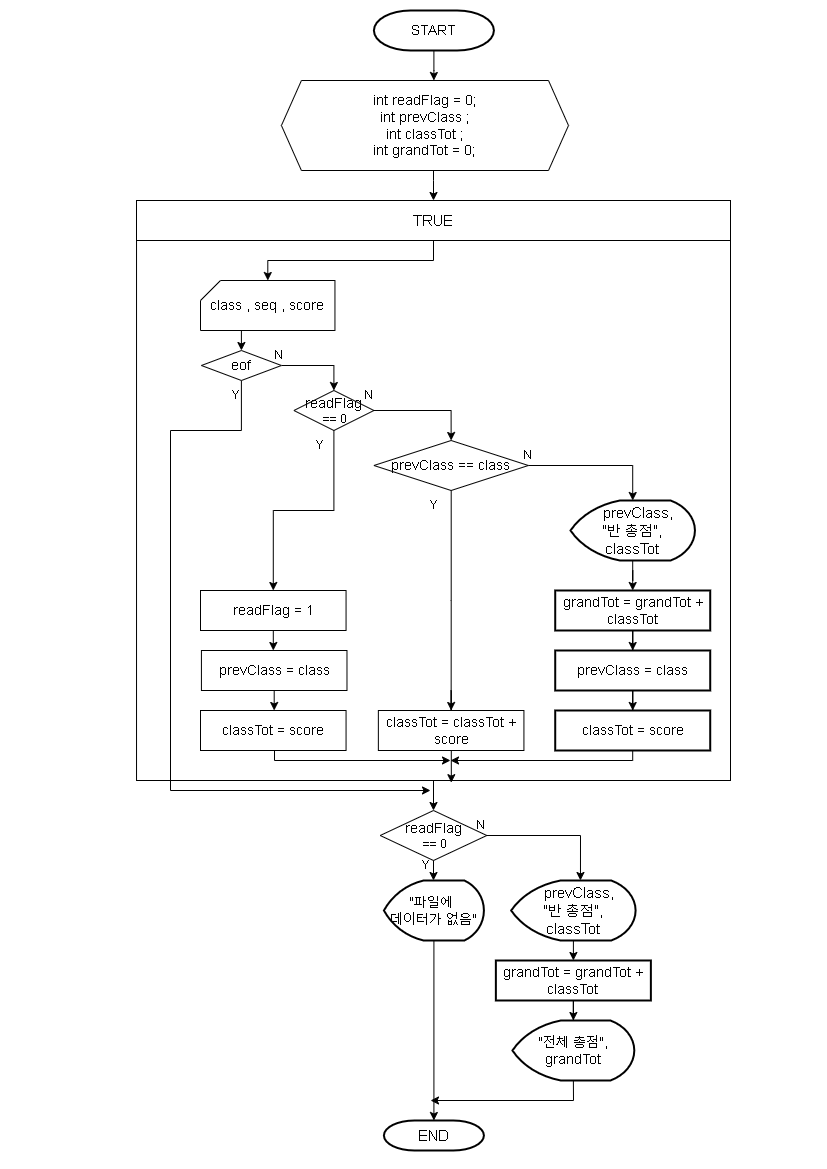

The diagram above was exported from draw.io. Its source (the exported page's mxGraphModel, read from the mxfile embedded in the PNG):
<mxGraphModel dx="1612" dy="884" grid="1" gridSize="10" guides="1" tooltips="1" connect="1" arrows="1" fold="1" page="1" pageScale="1" pageWidth="827" pageHeight="1169" math="0" shadow="0">
  <root>
    <mxCell id="0" />
    <mxCell id="1" parent="0" />
    <mxCell id="Hk2kydFKPEy6yH2tQl9i-3" value="" style="edgeStyle=orthogonalEdgeStyle;rounded=0;orthogonalLoop=1;jettySize=auto;html=1;" parent="1" source="Hk2kydFKPEy6yH2tQl9i-1" target="Hk2kydFKPEy6yH2tQl9i-2" edge="1">
      <mxGeometry relative="1" as="geometry">
        <Array as="points">
          <mxPoint x="433" y="70" />
          <mxPoint x="433" y="70" />
        </Array>
      </mxGeometry>
    </mxCell>
    <mxCell id="Hk2kydFKPEy6yH2tQl9i-1" value="&lt;font style=&quot;font-size: 14px;&quot;&gt;START&lt;/font&gt;" style="strokeWidth=2;html=1;shape=mxgraph.flowchart.terminator;whiteSpace=wrap;" parent="1" vertex="1">
      <mxGeometry x="373.40999999999997" y="10" width="120" height="40" as="geometry" />
    </mxCell>
    <mxCell id="kANtUE1BwWlljSplQiUx-2" style="edgeStyle=orthogonalEdgeStyle;rounded=0;orthogonalLoop=1;jettySize=auto;html=1;entryX=0.5;entryY=0;entryDx=0;entryDy=0;" parent="1" source="Hk2kydFKPEy6yH2tQl9i-2" target="kANtUE1BwWlljSplQiUx-1" edge="1">
      <mxGeometry relative="1" as="geometry">
        <Array as="points">
          <mxPoint x="433" y="180" />
          <mxPoint x="433" y="180" />
        </Array>
      </mxGeometry>
    </mxCell>
    <mxCell id="Hk2kydFKPEy6yH2tQl9i-2" value="&lt;div&gt;&lt;font style=&quot;font-size: 14px;&quot;&gt;int readFlag = 0;&lt;/font&gt;&lt;/div&gt;&lt;div&gt;&lt;span style=&quot;background-color: initial; font-size: 14px;&quot;&gt;int prevClass ;&lt;/span&gt;&lt;/div&gt;&lt;div&gt;&lt;font style=&quot;font-size: 14px;&quot;&gt;int classTot ;&lt;/font&gt;&lt;/div&gt;&lt;div&gt;&lt;font style=&quot;font-size: 14px;&quot;&gt;int grandTot = 0;&lt;/font&gt;&lt;/div&gt;" style="shape=hexagon;perimeter=hexagonPerimeter2;whiteSpace=wrap;html=1;fixedSize=1;" parent="1" vertex="1">
      <mxGeometry x="280.91999999999996" y="80" width="287.08" height="90" as="geometry" />
    </mxCell>
    <mxCell id="kANtUE1BwWlljSplQiUx-47" style="edgeStyle=orthogonalEdgeStyle;rounded=0;orthogonalLoop=1;jettySize=auto;html=1;entryX=0.5;entryY=0;entryDx=0;entryDy=0;" parent="1" source="Hk2kydFKPEy6yH2tQl9i-12" target="kANtUE1BwWlljSplQiUx-45" edge="1">
      <mxGeometry relative="1" as="geometry" />
    </mxCell>
    <mxCell id="Hk2kydFKPEy6yH2tQl9i-12" value="" style="whiteSpace=wrap;html=1;rounded=0;" parent="1" vertex="1">
      <mxGeometry x="136.03" y="240" width="593.97" height="540" as="geometry" />
    </mxCell>
    <mxCell id="Hk2kydFKPEy6yH2tQl9i-45" value="&lt;font style=&quot;font-size: 14px;&quot;&gt;&quot;전체 총점&quot;, grandTot&lt;/font&gt;" style="strokeWidth=2;html=1;shape=mxgraph.flowchart.display;whiteSpace=wrap;" parent="1" vertex="1">
      <mxGeometry x="511.94" y="1020" width="121.85" height="60" as="geometry" />
    </mxCell>
    <mxCell id="Hk2kydFKPEy6yH2tQl9i-49" value="&lt;font style=&quot;font-size: 15px;&quot;&gt;END&lt;/font&gt;" style="strokeWidth=2;html=1;shape=mxgraph.flowchart.terminator;whiteSpace=wrap;" parent="1" vertex="1">
      <mxGeometry x="383.40999999999997" y="1120" width="100" height="30" as="geometry" />
    </mxCell>
    <mxCell id="Hk2kydFKPEy6yH2tQl9i-68" value="&lt;font style=&quot;font-size: 14px;&quot;&gt;&quot;파일에&amp;nbsp;&lt;/font&gt;&lt;div style=&quot;font-size: 14px;&quot;&gt;&lt;font style=&quot;font-size: 14px;&quot;&gt;데이터가 없음&quot;&lt;/font&gt;&lt;/div&gt;" style="strokeWidth=2;html=1;shape=mxgraph.flowchart.display;whiteSpace=wrap;" parent="1" vertex="1">
      <mxGeometry x="383.41" y="880" width="100" height="60" as="geometry" />
    </mxCell>
    <mxCell id="kANtUE1BwWlljSplQiUx-23" style="edgeStyle=orthogonalEdgeStyle;rounded=0;orthogonalLoop=1;jettySize=auto;html=1;" parent="1" source="kANtUE1BwWlljSplQiUx-1" target="kANtUE1BwWlljSplQiUx-4" edge="1">
      <mxGeometry relative="1" as="geometry" />
    </mxCell>
    <mxCell id="kANtUE1BwWlljSplQiUx-1" value="&lt;span style=&quot;font-size: 15px;&quot;&gt;TRUE&lt;/span&gt;" style="rounded=0;whiteSpace=wrap;html=1;" parent="1" vertex="1">
      <mxGeometry x="136" y="200" width="594" height="40" as="geometry" />
    </mxCell>
    <mxCell id="kANtUE1BwWlljSplQiUx-3" value="" style="edgeStyle=orthogonalEdgeStyle;rounded=0;orthogonalLoop=1;jettySize=auto;html=1;entryX=0.5;entryY=0;entryDx=0;entryDy=0;exitX=0.5;exitY=1;exitDx=0;exitDy=0;exitPerimeter=0;" parent="1" source="kANtUE1BwWlljSplQiUx-4" target="kANtUE1BwWlljSplQiUx-22" edge="1">
      <mxGeometry relative="1" as="geometry">
        <mxPoint x="366.79" y="370" as="targetPoint" />
      </mxGeometry>
    </mxCell>
    <mxCell id="kANtUE1BwWlljSplQiUx-4" value="&lt;font style=&quot;font-size: 14px;&quot;&gt;class , seq , score&lt;/font&gt;" style="shape=card;whiteSpace=wrap;html=1;size=20;" parent="1" vertex="1">
      <mxGeometry x="199.99999999999997" y="280" width="134.45" height="50" as="geometry" />
    </mxCell>
    <mxCell id="kANtUE1BwWlljSplQiUx-36" style="edgeStyle=orthogonalEdgeStyle;rounded=0;orthogonalLoop=1;jettySize=auto;html=1;entryX=0.5;entryY=0;entryDx=0;entryDy=0;" parent="1" source="kANtUE1BwWlljSplQiUx-9" target="kANtUE1BwWlljSplQiUx-10" edge="1">
      <mxGeometry relative="1" as="geometry" />
    </mxCell>
    <mxCell id="kANtUE1BwWlljSplQiUx-9" value="&lt;font style=&quot;font-size: 14px;&quot;&gt;prevClass == class&lt;/font&gt;" style="rhombus;whiteSpace=wrap;html=1;" parent="1" vertex="1">
      <mxGeometry x="373.40999999999997" y="440" width="154.46" height="50" as="geometry" />
    </mxCell>
    <mxCell id="kANtUE1BwWlljSplQiUx-76" value="" style="edgeStyle=orthogonalEdgeStyle;rounded=0;orthogonalLoop=1;jettySize=auto;html=1;entryX=0.53;entryY=1.004;entryDx=0;entryDy=0;entryPerimeter=0;" parent="1" source="kANtUE1BwWlljSplQiUx-10" target="Hk2kydFKPEy6yH2tQl9i-12" edge="1">
      <mxGeometry relative="1" as="geometry" />
    </mxCell>
    <mxCell id="kANtUE1BwWlljSplQiUx-10" value="&lt;font style=&quot;font-size: 14px;&quot;&gt;classTot = classTot + score&lt;/font&gt;" style="whiteSpace=wrap;html=1;" parent="1" vertex="1">
      <mxGeometry x="377.86000000000007" y="710" width="145.56" height="40" as="geometry" />
    </mxCell>
    <mxCell id="kANtUE1BwWlljSplQiUx-11" value="" style="edgeStyle=orthogonalEdgeStyle;rounded=0;orthogonalLoop=1;jettySize=auto;html=1;" parent="1" source="kANtUE1BwWlljSplQiUx-12" target="kANtUE1BwWlljSplQiUx-14" edge="1">
      <mxGeometry relative="1" as="geometry" />
    </mxCell>
    <mxCell id="kANtUE1BwWlljSplQiUx-12" value="&lt;font style=&quot;font-size: 15px;&quot;&gt;&amp;nbsp; &amp;nbsp;prevClass,&lt;/font&gt;&lt;div&gt;&lt;font style=&quot;font-size: 15px;&quot;&gt;&quot;반 총점&quot;,&lt;/font&gt;&lt;div&gt;&lt;font style=&quot;font-size: 15px;&quot;&gt;classTot&lt;/font&gt;&lt;/div&gt;&lt;/div&gt;" style="strokeWidth=2;html=1;shape=mxgraph.flowchart.display;whiteSpace=wrap;" parent="1" vertex="1">
      <mxGeometry x="570" y="500" width="124.44" height="60" as="geometry" />
    </mxCell>
    <mxCell id="kANtUE1BwWlljSplQiUx-13" value="" style="edgeStyle=orthogonalEdgeStyle;rounded=0;orthogonalLoop=1;jettySize=auto;html=1;" parent="1" source="kANtUE1BwWlljSplQiUx-14" target="kANtUE1BwWlljSplQiUx-16" edge="1">
      <mxGeometry relative="1" as="geometry" />
    </mxCell>
    <mxCell id="kANtUE1BwWlljSplQiUx-14" value="&lt;font style=&quot;font-size: 14px;&quot;&gt;grandTot = grandTot + classTot&lt;/font&gt;" style="whiteSpace=wrap;html=1;strokeWidth=2;" parent="1" vertex="1">
      <mxGeometry x="554.72" y="590" width="155" height="40" as="geometry" />
    </mxCell>
    <mxCell id="kANtUE1BwWlljSplQiUx-15" value="" style="edgeStyle=orthogonalEdgeStyle;rounded=0;orthogonalLoop=1;jettySize=auto;html=1;" parent="1" source="kANtUE1BwWlljSplQiUx-16" target="kANtUE1BwWlljSplQiUx-18" edge="1">
      <mxGeometry relative="1" as="geometry" />
    </mxCell>
    <mxCell id="kANtUE1BwWlljSplQiUx-16" value="&lt;font style=&quot;font-size: 14px;&quot;&gt;prevClass = &lt;font style=&quot;font-size: 14px;&quot;&gt;class&lt;/font&gt;&lt;/font&gt;" style="whiteSpace=wrap;html=1;strokeWidth=2;" parent="1" vertex="1">
      <mxGeometry x="554.72" y="650" width="155" height="40" as="geometry" />
    </mxCell>
    <mxCell id="kANtUE1BwWlljSplQiUx-82" value="" style="edgeStyle=orthogonalEdgeStyle;rounded=0;orthogonalLoop=1;jettySize=auto;html=1;" parent="1" source="kANtUE1BwWlljSplQiUx-18" edge="1">
      <mxGeometry relative="1" as="geometry">
        <mxPoint x="450" y="760" as="targetPoint" />
        <Array as="points">
          <mxPoint x="632" y="760" />
          <mxPoint x="450" y="760" />
        </Array>
      </mxGeometry>
    </mxCell>
    <mxCell id="kANtUE1BwWlljSplQiUx-18" value="&lt;font style=&quot;font-size: 14px;&quot;&gt;classTot = score&lt;/font&gt;" style="whiteSpace=wrap;html=1;strokeWidth=2;" parent="1" vertex="1">
      <mxGeometry x="554.72" y="710" width="155" height="40" as="geometry" />
    </mxCell>
    <mxCell id="kANtUE1BwWlljSplQiUx-67" style="edgeStyle=orthogonalEdgeStyle;rounded=0;orthogonalLoop=1;jettySize=auto;html=1;" parent="1" source="kANtUE1BwWlljSplQiUx-22" edge="1">
      <mxGeometry relative="1" as="geometry">
        <mxPoint x="430" y="790" as="targetPoint" />
        <Array as="points">
          <mxPoint x="241" y="430" />
          <mxPoint x="170" y="430" />
          <mxPoint x="170" y="790" />
        </Array>
      </mxGeometry>
    </mxCell>
    <mxCell id="kANtUE1BwWlljSplQiUx-70" style="edgeStyle=orthogonalEdgeStyle;rounded=0;orthogonalLoop=1;jettySize=auto;html=1;entryX=0.5;entryY=0;entryDx=0;entryDy=0;" parent="1" source="kANtUE1BwWlljSplQiUx-22" target="kANtUE1BwWlljSplQiUx-24" edge="1">
      <mxGeometry relative="1" as="geometry" />
    </mxCell>
    <mxCell id="kANtUE1BwWlljSplQiUx-22" value="&lt;span style=&quot;font-size: 14px;&quot;&gt;eof&lt;/span&gt;" style="rhombus;whiteSpace=wrap;html=1;" parent="1" vertex="1">
      <mxGeometry x="200.92" y="350" width="80" height="30" as="geometry" />
    </mxCell>
    <mxCell id="kANtUE1BwWlljSplQiUx-32" style="edgeStyle=orthogonalEdgeStyle;rounded=0;orthogonalLoop=1;jettySize=auto;html=1;entryX=0.5;entryY=0;entryDx=0;entryDy=0;" parent="1" source="kANtUE1BwWlljSplQiUx-24" target="kANtUE1BwWlljSplQiUx-9" edge="1">
      <mxGeometry relative="1" as="geometry">
        <Array as="points">
          <mxPoint x="451" y="410" />
        </Array>
      </mxGeometry>
    </mxCell>
    <mxCell id="kANtUE1BwWlljSplQiUx-40" style="edgeStyle=orthogonalEdgeStyle;rounded=0;orthogonalLoop=1;jettySize=auto;html=1;entryX=0.5;entryY=0;entryDx=0;entryDy=0;" parent="1" source="kANtUE1BwWlljSplQiUx-24" target="kANtUE1BwWlljSplQiUx-38" edge="1">
      <mxGeometry relative="1" as="geometry" />
    </mxCell>
    <mxCell id="kANtUE1BwWlljSplQiUx-24" value="&lt;span style=&quot;font-size: 14px;&quot;&gt;readFlag&lt;/span&gt;&lt;div&gt;&amp;nbsp;== 0&lt;/div&gt;" style="rhombus;whiteSpace=wrap;html=1;" parent="1" vertex="1">
      <mxGeometry x="293.41" y="390" width="80" height="40" as="geometry" />
    </mxCell>
    <mxCell id="kANtUE1BwWlljSplQiUx-33" style="edgeStyle=orthogonalEdgeStyle;rounded=0;orthogonalLoop=1;jettySize=auto;html=1;entryX=0.5;entryY=0;entryDx=0;entryDy=0;entryPerimeter=0;" parent="1" source="kANtUE1BwWlljSplQiUx-9" target="kANtUE1BwWlljSplQiUx-12" edge="1">
      <mxGeometry relative="1" as="geometry">
        <Array as="points">
          <mxPoint x="632" y="465" />
        </Array>
      </mxGeometry>
    </mxCell>
    <mxCell id="kANtUE1BwWlljSplQiUx-83" style="edgeStyle=orthogonalEdgeStyle;rounded=0;orthogonalLoop=1;jettySize=auto;html=1;" parent="1" source="kANtUE1BwWlljSplQiUx-37" edge="1">
      <mxGeometry relative="1" as="geometry">
        <mxPoint x="450" y="760" as="targetPoint" />
        <Array as="points">
          <mxPoint x="274" y="760" />
        </Array>
      </mxGeometry>
    </mxCell>
    <mxCell id="kANtUE1BwWlljSplQiUx-37" value="&lt;font style=&quot;font-size: 14px;&quot;&gt;classTot = score&lt;/font&gt;" style="whiteSpace=wrap;html=1;" parent="1" vertex="1">
      <mxGeometry x="200.00000000000003" y="710" width="145.56" height="40" as="geometry" />
    </mxCell>
    <mxCell id="kANtUE1BwWlljSplQiUx-43" style="edgeStyle=orthogonalEdgeStyle;rounded=0;orthogonalLoop=1;jettySize=auto;html=1;entryX=0.5;entryY=0;entryDx=0;entryDy=0;" parent="1" source="kANtUE1BwWlljSplQiUx-38" target="kANtUE1BwWlljSplQiUx-41" edge="1">
      <mxGeometry relative="1" as="geometry" />
    </mxCell>
    <mxCell id="kANtUE1BwWlljSplQiUx-38" value="&lt;font style=&quot;font-size: 14px;&quot;&gt;readFlag&amp;nbsp;= 1&lt;/font&gt;" style="whiteSpace=wrap;html=1;" parent="1" vertex="1">
      <mxGeometry x="200.00000000000003" y="590" width="145.56" height="40" as="geometry" />
    </mxCell>
    <mxCell id="kANtUE1BwWlljSplQiUx-44" style="edgeStyle=orthogonalEdgeStyle;rounded=0;orthogonalLoop=1;jettySize=auto;html=1;entryX=0.5;entryY=0;entryDx=0;entryDy=0;" parent="1" source="kANtUE1BwWlljSplQiUx-41" target="kANtUE1BwWlljSplQiUx-37" edge="1">
      <mxGeometry relative="1" as="geometry" />
    </mxCell>
    <mxCell id="kANtUE1BwWlljSplQiUx-41" value="&lt;font style=&quot;font-size: 14px;&quot;&gt;prevClass = class&lt;/font&gt;" style="whiteSpace=wrap;html=1;" parent="1" vertex="1">
      <mxGeometry x="200.92000000000002" y="650" width="145.56" height="40" as="geometry" />
    </mxCell>
    <mxCell id="kANtUE1BwWlljSplQiUx-45" value="&lt;span style=&quot;font-size: 14px;&quot;&gt;readFlag&lt;/span&gt;&lt;div&gt;&amp;nbsp;== 0&lt;/div&gt;" style="rhombus;whiteSpace=wrap;html=1;" parent="1" vertex="1">
      <mxGeometry x="379.7" y="810" width="106.59" height="50" as="geometry" />
    </mxCell>
    <mxCell id="kANtUE1BwWlljSplQiUx-54" style="edgeStyle=orthogonalEdgeStyle;rounded=0;orthogonalLoop=1;jettySize=auto;html=1;entryX=0.5;entryY=0;entryDx=0;entryDy=0;" parent="1" source="kANtUE1BwWlljSplQiUx-48" target="kANtUE1BwWlljSplQiUx-49" edge="1">
      <mxGeometry relative="1" as="geometry" />
    </mxCell>
    <mxCell id="kANtUE1BwWlljSplQiUx-48" value="&lt;font style=&quot;font-size: 15px;&quot;&gt;&amp;nbsp; &amp;nbsp;prevClass,&lt;/font&gt;&lt;div&gt;&lt;font style=&quot;font-size: 15px;&quot;&gt;&quot;반 총점&quot;,&lt;/font&gt;&lt;div&gt;&lt;font style=&quot;font-size: 15px;&quot;&gt;classTot&lt;/font&gt;&lt;/div&gt;&lt;/div&gt;" style="strokeWidth=2;html=1;shape=mxgraph.flowchart.display;whiteSpace=wrap;" parent="1" vertex="1">
      <mxGeometry x="510.65" y="880" width="124.44" height="60" as="geometry" />
    </mxCell>
    <mxCell id="kANtUE1BwWlljSplQiUx-49" value="&lt;font style=&quot;font-size: 14px;&quot;&gt;grandTot = grandTot + classTot&lt;/font&gt;" style="whiteSpace=wrap;html=1;strokeWidth=2;" parent="1" vertex="1">
      <mxGeometry x="495.37000000000006" y="960" width="155" height="40" as="geometry" />
    </mxCell>
    <mxCell id="kANtUE1BwWlljSplQiUx-50" style="edgeStyle=orthogonalEdgeStyle;rounded=0;orthogonalLoop=1;jettySize=auto;html=1;entryX=0.5;entryY=0;entryDx=0;entryDy=0;entryPerimeter=0;" parent="1" source="kANtUE1BwWlljSplQiUx-45" target="Hk2kydFKPEy6yH2tQl9i-68" edge="1">
      <mxGeometry relative="1" as="geometry" />
    </mxCell>
    <mxCell id="kANtUE1BwWlljSplQiUx-51" style="edgeStyle=orthogonalEdgeStyle;rounded=0;orthogonalLoop=1;jettySize=auto;html=1;entryX=0.5;entryY=0;entryDx=0;entryDy=0;entryPerimeter=0;" parent="1" source="Hk2kydFKPEy6yH2tQl9i-68" target="Hk2kydFKPEy6yH2tQl9i-49" edge="1">
      <mxGeometry relative="1" as="geometry" />
    </mxCell>
    <mxCell id="kANtUE1BwWlljSplQiUx-52" style="edgeStyle=orthogonalEdgeStyle;rounded=0;orthogonalLoop=1;jettySize=auto;html=1;entryX=0.557;entryY=0;entryDx=0;entryDy=0;entryPerimeter=0;" parent="1" source="kANtUE1BwWlljSplQiUx-45" target="kANtUE1BwWlljSplQiUx-48" edge="1">
      <mxGeometry relative="1" as="geometry">
        <Array as="points">
          <mxPoint x="580" y="835" />
        </Array>
      </mxGeometry>
    </mxCell>
    <mxCell id="kANtUE1BwWlljSplQiUx-55" style="edgeStyle=orthogonalEdgeStyle;rounded=0;orthogonalLoop=1;jettySize=auto;html=1;entryX=0.5;entryY=0;entryDx=0;entryDy=0;entryPerimeter=0;" parent="1" source="kANtUE1BwWlljSplQiUx-49" target="Hk2kydFKPEy6yH2tQl9i-45" edge="1">
      <mxGeometry relative="1" as="geometry" />
    </mxCell>
    <mxCell id="kANtUE1BwWlljSplQiUx-57" value="Y" style="text;html=1;align=center;verticalAlign=middle;resizable=0;points=[];autosize=1;strokeColor=none;fillColor=none;" parent="1" vertex="1">
      <mxGeometry x="410" y="850" width="30" height="30" as="geometry" />
    </mxCell>
    <mxCell id="kANtUE1BwWlljSplQiUx-58" value="N" style="text;html=1;align=center;verticalAlign=middle;resizable=0;points=[];autosize=1;strokeColor=none;fillColor=none;" parent="1" vertex="1">
      <mxGeometry x="465.37" y="810" width="30" height="30" as="geometry" />
    </mxCell>
    <mxCell id="kANtUE1BwWlljSplQiUx-61" value="Y" style="text;html=1;align=center;verticalAlign=middle;resizable=0;points=[];autosize=1;strokeColor=none;fillColor=none;" parent="1" vertex="1">
      <mxGeometry x="220" y="380" width="30" height="30" as="geometry" />
    </mxCell>
    <mxCell id="kANtUE1BwWlljSplQiUx-62" value="N" style="text;html=1;align=center;verticalAlign=middle;resizable=0;points=[];autosize=1;strokeColor=none;fillColor=none;" parent="1" vertex="1">
      <mxGeometry x="263.40999999999997" y="340" width="30" height="30" as="geometry" />
    </mxCell>
    <mxCell id="kANtUE1BwWlljSplQiUx-68" value="Y" style="text;html=1;align=center;verticalAlign=middle;resizable=0;points=[];autosize=1;strokeColor=none;fillColor=none;" parent="1" vertex="1">
      <mxGeometry x="304.45" y="430" width="30" height="30" as="geometry" />
    </mxCell>
    <mxCell id="kANtUE1BwWlljSplQiUx-69" value="N" style="text;html=1;align=center;verticalAlign=middle;resizable=0;points=[];autosize=1;strokeColor=none;fillColor=none;" parent="1" vertex="1">
      <mxGeometry x="353.40999999999997" y="380" width="30" height="30" as="geometry" />
    </mxCell>
    <mxCell id="kANtUE1BwWlljSplQiUx-71" value="Y" style="text;html=1;align=center;verticalAlign=middle;resizable=0;points=[];autosize=1;strokeColor=none;fillColor=none;" parent="1" vertex="1">
      <mxGeometry x="418.41" y="490" width="30" height="30" as="geometry" />
    </mxCell>
    <mxCell id="kANtUE1BwWlljSplQiUx-72" value="N" style="text;html=1;align=center;verticalAlign=middle;resizable=0;points=[];autosize=1;strokeColor=none;fillColor=none;" parent="1" vertex="1">
      <mxGeometry x="511.93999999999994" y="440" width="30" height="30" as="geometry" />
    </mxCell>
    <mxCell id="883DxR7SM18q1yHi8vlN-5" value="" style="endArrow=classic;html=1;rounded=0;exitX=0.5;exitY=1;exitDx=0;exitDy=0;exitPerimeter=0;" parent="1" source="Hk2kydFKPEy6yH2tQl9i-45" edge="1">
      <mxGeometry width="50" height="50" relative="1" as="geometry">
        <mxPoint x="580" y="1100" as="sourcePoint" />
        <mxPoint x="430" y="1100" as="targetPoint" />
        <Array as="points">
          <mxPoint x="573" y="1100" />
        </Array>
      </mxGeometry>
    </mxCell>
  </root>
</mxGraphModel>